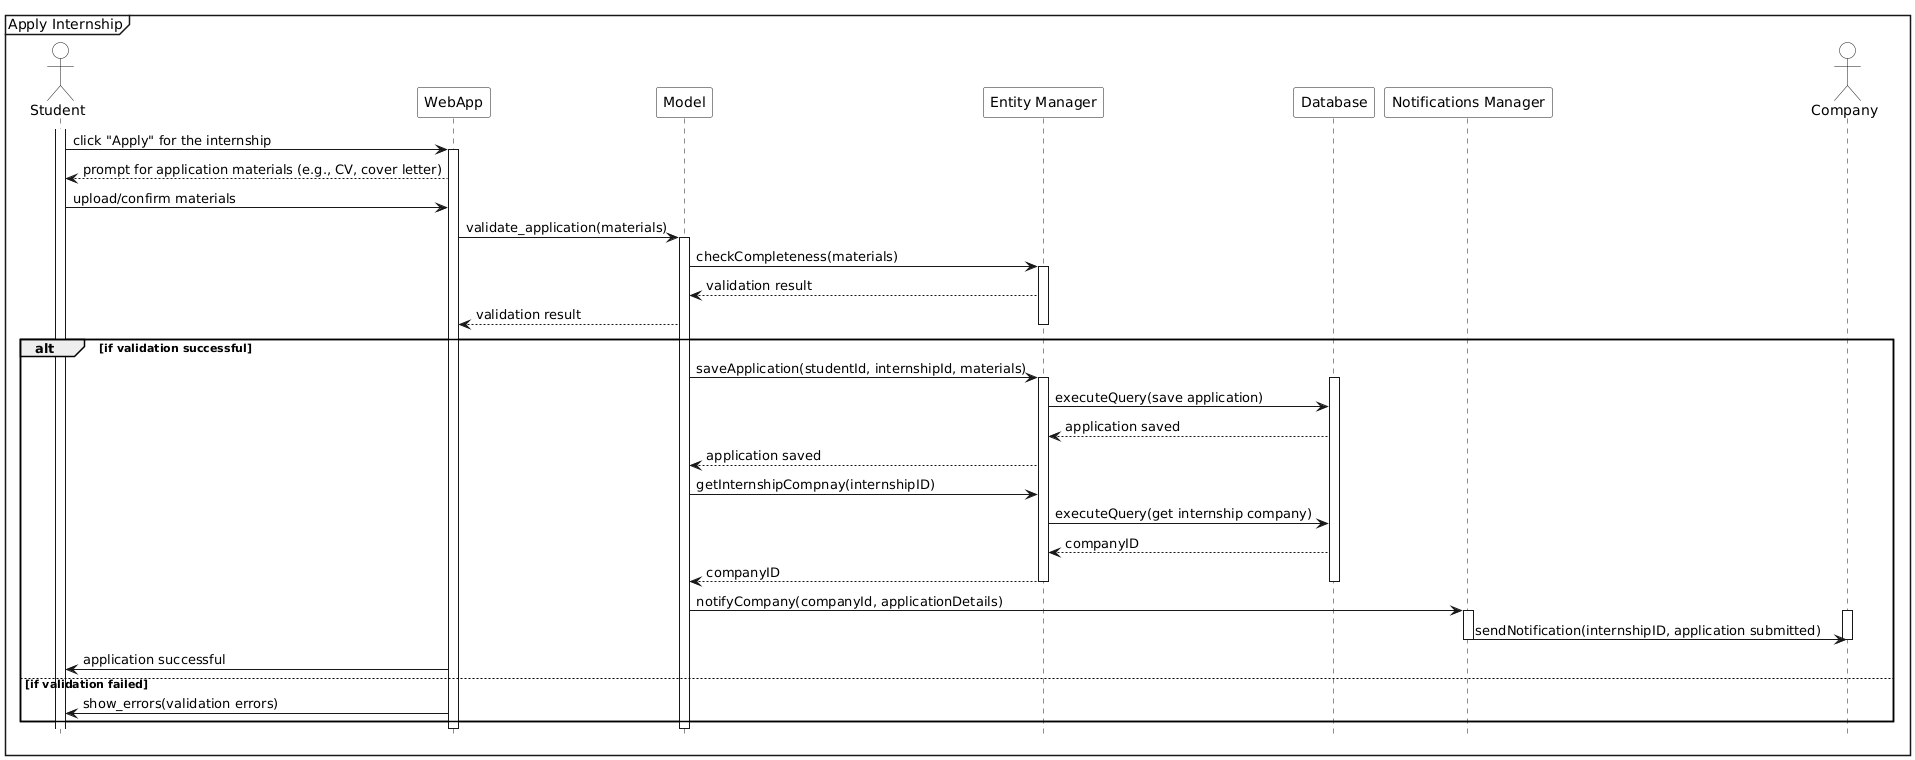

The diagram above was rendered by PlantUML. Its source (embedded in the PNG):
@startuml
mainframe Apply Internship
hide footbox
actor Student as S #ffffff
participant WebApp as W #ffffff
participant Model as M #ffffff
participant "Entity Manager" as EM #ffffff
participant Database as D #ffffff
participant "Notifications Manager" as NM #ffffff
actor Company as C #ffffff

activate S
S -> W: click "Apply" for the internship
activate W
W --> S: prompt for application materials (e.g., CV, cover letter)
S -> W: upload/confirm materials

W -> M: validate_application(materials)
activate M
M -> EM: checkCompleteness(materials)
activate EM
EM --> M: validation result
M --> W: validation result
deactivate EM

alt if validation successful
    M -> EM: saveApplication(studentId, internshipId, materials)
    activate EM
    activate D
    EM -> D: executeQuery(save application)
    D --> EM: application saved
    EM --> M: application saved

    M -> EM: getInternshipCompnay(internshipID)
    EM -> D: executeQuery(get internship company)
    D --> EM: companyID
    EM --> M: companyID
    deactivate D
    deactivate EM

    M -> NM: notifyCompany(companyId, applicationDetails)
    activate NM
    activate C
    NM -> C: sendNotification(internshipID, application submitted)
    deactivate NM
    deactivate C

    W -> S: application successful
else if validation failed
    W -> S: show_errors(validation errors)
end

deactivate M

deactivate W
@enduml